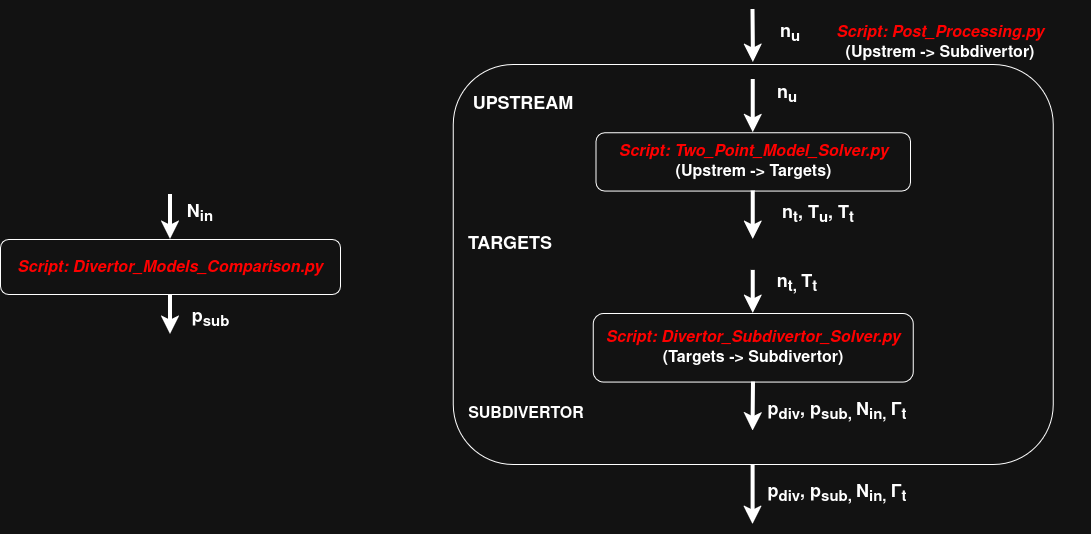

The diagram above was exported from draw.io. Its source (the exported page's mxGraphModel, read from the mxfile embedded in the PNG):
<mxGraphModel dx="2274" dy="1894" grid="1" gridSize="10" guides="1" tooltips="1" connect="1" arrows="1" fold="1" page="1" pageScale="1" pageWidth="850" pageHeight="1100" math="0" shadow="0">
  <root>
    <mxCell id="0" />
    <mxCell id="1" parent="0" />
    <mxCell id="YhCrOgWXeFgZuRTPT1tG-20" connectable="0" parent="1" style="group" value="" vertex="1">
      <mxGeometry height="140" width="340" x="-390" y="185" as="geometry" />
    </mxCell>
    <mxCell id="YhCrOgWXeFgZuRTPT1tG-21" parent="YhCrOgWXeFgZuRTPT1tG-20" style="rounded=1;whiteSpace=wrap;html=1;" value="&lt;font style=&quot;font-size: 16px;&quot;&gt;&lt;b&gt;&lt;i&gt;&lt;span style=&quot;color: light-dark(rgb(0, 0, 0), rgb(255, 0, 0));&quot;&gt;Script: Divertor_Models_Comparison.py&lt;/span&gt;&lt;/i&gt;&lt;/b&gt;&lt;/font&gt;" vertex="1">
      <mxGeometry height="55" width="340" y="45" as="geometry" />
    </mxCell>
    <mxCell id="YhCrOgWXeFgZuRTPT1tG-22" edge="1" parent="YhCrOgWXeFgZuRTPT1tG-20" style="endArrow=classic;html=1;rounded=0;entryX=0.5;entryY=0;entryDx=0;entryDy=0;strokeWidth=4;" target="YhCrOgWXeFgZuRTPT1tG-21" value="">
      <mxGeometry height="50" relative="1" width="50" as="geometry">
        <mxPoint x="170" as="sourcePoint" />
        <mxPoint x="139.5" as="targetPoint" />
      </mxGeometry>
    </mxCell>
    <mxCell id="YhCrOgWXeFgZuRTPT1tG-23" parent="YhCrOgWXeFgZuRTPT1tG-20" style="text;html=1;whiteSpace=wrap;strokeColor=none;fillColor=none;align=center;verticalAlign=middle;rounded=0;" value="&lt;font style=&quot;font-size: 18px;&quot;&gt;&lt;b&gt;N&lt;sub&gt;in&lt;/sub&gt;&lt;/b&gt;&lt;/font&gt;" vertex="1">
      <mxGeometry height="30" width="60" x="170" y="5" as="geometry" />
    </mxCell>
    <mxCell id="YhCrOgWXeFgZuRTPT1tG-24" edge="1" parent="YhCrOgWXeFgZuRTPT1tG-20" source="YhCrOgWXeFgZuRTPT1tG-21" style="endArrow=classic;html=1;rounded=0;exitX=0.5;exitY=1;exitDx=0;exitDy=0;strokeWidth=4;" value="">
      <mxGeometry height="50" relative="1" width="50" as="geometry">
        <mxPoint x="89.5" y="50" as="sourcePoint" />
        <mxPoint x="170" y="140" as="targetPoint" />
      </mxGeometry>
    </mxCell>
    <mxCell id="Ya3pnfoiCLp0VAAy4Nk2-18" parent="YhCrOgWXeFgZuRTPT1tG-20" style="text;html=1;whiteSpace=wrap;strokeColor=none;fillColor=none;align=center;verticalAlign=middle;rounded=0;" value="&lt;font style=&quot;font-size: 18px;&quot;&gt;&lt;b&gt;p&lt;sub&gt;sub&lt;/sub&gt;&lt;/b&gt;&lt;/font&gt;" vertex="1">
      <mxGeometry height="30" width="80.5" x="170" y="110" as="geometry" />
    </mxCell>
    <mxCell id="Ya3pnfoiCLp0VAAy4Nk2-15" connectable="0" parent="1" style="group" value="" vertex="1">
      <mxGeometry height="520" width="650" x="50" y="-5" as="geometry" />
    </mxCell>
    <mxCell id="YhCrOgWXeFgZuRTPT1tG-27" parent="Ya3pnfoiCLp0VAAy4Nk2-15" style="rounded=1;whiteSpace=wrap;html=1;" value="" vertex="1">
      <mxGeometry height="400" width="600" x="12.75" y="60" as="geometry" />
    </mxCell>
    <mxCell id="YhCrOgWXeFgZuRTPT1tG-9" connectable="0" parent="Ya3pnfoiCLp0VAAy4Nk2-15" style="group" value="" vertex="1">
      <mxGeometry height="170" width="314.5" x="155.5" y="75" as="geometry" />
    </mxCell>
    <mxCell id="YhCrOgWXeFgZuRTPT1tG-6" connectable="0" parent="YhCrOgWXeFgZuRTPT1tG-9" style="group" value="" vertex="1">
      <mxGeometry height="106.88" width="314.5" y="53.13" as="geometry" />
    </mxCell>
    <mxCell id="YhCrOgWXeFgZuRTPT1tG-2" parent="YhCrOgWXeFgZuRTPT1tG-6" style="rounded=1;whiteSpace=wrap;html=1;" value="&lt;b&gt;&lt;font style=&quot;font-size: 16px;&quot;&gt;&lt;span style=&quot;color: light-dark(rgb(0, 0, 0), rgb(255, 0, 0));&quot;&gt;&lt;i&gt;Script: Two_Point_Model_Solver.py&lt;/i&gt;&lt;/span&gt;&lt;br&gt;(Upstrem -&amp;gt; Targets)&lt;/font&gt;&lt;/b&gt;" vertex="1">
      <mxGeometry height="58.29818181818182" width="314.5" as="geometry" />
    </mxCell>
    <mxCell id="YhCrOgWXeFgZuRTPT1tG-4" edge="1" parent="YhCrOgWXeFgZuRTPT1tG-6" source="YhCrOgWXeFgZuRTPT1tG-2" style="endArrow=classic;html=1;rounded=0;exitX=0.5;exitY=1;exitDx=0;exitDy=0;strokeWidth=4;" value="">
      <mxGeometry height="50" relative="1" width="50" as="geometry">
        <mxPoint x="125.80000000000001" y="330.3563636363636" as="sourcePoint" />
        <mxPoint x="157.25" y="106.88" as="targetPoint" />
      </mxGeometry>
    </mxCell>
    <mxCell id="YhCrOgWXeFgZuRTPT1tG-5" parent="YhCrOgWXeFgZuRTPT1tG-6" style="text;html=1;whiteSpace=wrap;strokeColor=none;fillColor=none;align=center;verticalAlign=middle;rounded=0;" value="&lt;b&gt;&lt;font style=&quot;font-size: 18px;&quot;&gt;n&lt;sub&gt;t&lt;/sub&gt;, T&lt;sub&gt;u&lt;/sub&gt;, T&lt;sub&gt;t&lt;/sub&gt;&lt;/font&gt;&lt;/b&gt;" vertex="1">
      <mxGeometry height="29.15" width="107.7054794520548" x="168.75778331257786" y="68.01" as="geometry" />
    </mxCell>
    <mxCell id="YhCrOgWXeFgZuRTPT1tG-7" edge="1" parent="YhCrOgWXeFgZuRTPT1tG-9" style="endArrow=classic;html=1;rounded=0;entryX=0.5;entryY=0;entryDx=0;entryDy=0;strokeWidth=4;" target="YhCrOgWXeFgZuRTPT1tG-2" value="">
      <mxGeometry height="50" relative="1" width="50" as="geometry">
        <mxPoint x="157.25" as="sourcePoint" />
        <mxPoint x="205.47333333333333" y="191.25" as="targetPoint" />
      </mxGeometry>
    </mxCell>
    <mxCell id="YhCrOgWXeFgZuRTPT1tG-8" parent="YhCrOgWXeFgZuRTPT1tG-9" style="text;html=1;whiteSpace=wrap;strokeColor=none;fillColor=none;align=center;verticalAlign=middle;rounded=0;" value="&lt;b&gt;&lt;font style=&quot;font-size: 18px;&quot;&gt;n&lt;sub&gt;u&lt;/sub&gt;&lt;/font&gt;&lt;/b&gt;" vertex="1">
      <mxGeometry height="31.875" width="83.86666666666666" x="149.56222222222223" as="geometry" />
    </mxCell>
    <mxCell id="YhCrOgWXeFgZuRTPT1tG-17" connectable="0" parent="Ya3pnfoiCLp0VAAy4Nk2-15" style="group" value="" vertex="1">
      <mxGeometry height="160" width="320" x="152.75" y="265" as="geometry" />
    </mxCell>
    <mxCell id="YhCrOgWXeFgZuRTPT1tG-10" parent="YhCrOgWXeFgZuRTPT1tG-17" style="rounded=1;whiteSpace=wrap;html=1;" value="&lt;b&gt;&lt;font style=&quot;font-size: 16px;&quot;&gt;&lt;span style=&quot;color: light-dark(rgb(0, 0, 0), rgb(255, 0, 0));&quot;&gt;&lt;i&gt;Script: Divertor_Subdivertor_Solver.py&lt;/i&gt;&lt;br&gt;&lt;/span&gt;&lt;span style=&quot;color: light-dark(rgb(0, 0, 0), rgb(255, 255, 255));&quot;&gt;(Targets -&amp;gt; Subdivertor)&lt;/span&gt;&lt;/font&gt;&lt;/b&gt;" vertex="1">
      <mxGeometry height="68.57" width="320" y="44" as="geometry" />
    </mxCell>
    <mxCell id="YhCrOgWXeFgZuRTPT1tG-11" edge="1" parent="YhCrOgWXeFgZuRTPT1tG-17" style="endArrow=classic;html=1;rounded=0;entryX=0.5;entryY=0;entryDx=0;entryDy=0;strokeWidth=4;" target="YhCrOgWXeFgZuRTPT1tG-10" value="">
      <mxGeometry height="50" relative="1" width="50" as="geometry">
        <mxPoint x="160" y="0.8899999999999864" as="sourcePoint" />
        <mxPoint x="174.05795454545458" as="targetPoint" />
      </mxGeometry>
    </mxCell>
    <mxCell id="Ya3pnfoiCLp0VAAy4Nk2-11" edge="1" parent="YhCrOgWXeFgZuRTPT1tG-17" style="endArrow=classic;html=1;rounded=0;exitX=0.5;exitY=1;exitDx=0;exitDy=0;strokeWidth=4;" value="">
      <mxGeometry height="50" relative="1" width="50" as="geometry">
        <mxPoint x="160.25" y="112.56999999999998" as="sourcePoint" />
        <mxPoint x="159.76" y="161.44999999999996" as="targetPoint" />
      </mxGeometry>
    </mxCell>
    <mxCell id="YhCrOgWXeFgZuRTPT1tG-16" parent="YhCrOgWXeFgZuRTPT1tG-17" style="text;html=1;whiteSpace=wrap;strokeColor=none;fillColor=none;align=center;verticalAlign=middle;rounded=0;" value="&lt;b&gt;&lt;font style=&quot;font-size: 18px;&quot;&gt;p&lt;sub&gt;div&lt;/sub&gt;, p&lt;sub&gt;sub,&amp;nbsp;&lt;/sub&gt;N&lt;sub&gt;in, &lt;/sub&gt;Γ&lt;sub&gt;t&lt;/sub&gt;&lt;/font&gt;&lt;/b&gt;" vertex="1">
      <mxGeometry height="34.28571428571428" width="150.35113636363636" x="169.64886363636364" y="125.71428571428572" as="geometry" />
    </mxCell>
    <mxCell id="Ya3pnfoiCLp0VAAy4Nk2-10" parent="YhCrOgWXeFgZuRTPT1tG-17" style="text;html=1;whiteSpace=wrap;strokeColor=none;fillColor=none;align=center;verticalAlign=middle;rounded=0;fontSize=16;" value="&lt;b&gt;&lt;font style=&quot;font-size: 18px;&quot;&gt;n&lt;sub&gt;t,&amp;nbsp;&lt;/sub&gt;T&lt;sub&gt;t&lt;/sub&gt;&lt;/font&gt;&lt;/b&gt;" vertex="1">
      <mxGeometry height="30" width="60" x="174.5" as="geometry" />
    </mxCell>
    <mxCell id="YhCrOgWXeFgZuRTPT1tG-34" parent="Ya3pnfoiCLp0VAAy4Nk2-15" style="text;html=1;whiteSpace=wrap;strokeColor=none;fillColor=none;align=center;verticalAlign=middle;rounded=0;" value="&lt;font style=&quot;font-size: 18px;&quot;&gt;&lt;b&gt;n&lt;sub&gt;u&lt;/sub&gt;&lt;/b&gt;&lt;/font&gt;" vertex="1">
      <mxGeometry height="30" width="60" x="320" y="15" as="geometry" />
    </mxCell>
    <mxCell id="YhCrOgWXeFgZuRTPT1tG-36" parent="Ya3pnfoiCLp0VAAy4Nk2-15" style="text;html=1;whiteSpace=wrap;strokeColor=none;fillColor=none;align=center;verticalAlign=middle;rounded=0;" value="&lt;b&gt;&lt;font style=&quot;font-size: 18px;&quot;&gt;p&lt;sub&gt;div&lt;/sub&gt;, p&lt;sub&gt;sub,&amp;nbsp;&lt;/sub&gt;N&lt;sub&gt;in, &lt;/sub&gt;Γ&lt;sub&gt;t&lt;/sub&gt;&lt;/font&gt;&lt;/b&gt;" vertex="1">
      <mxGeometry height="30" width="150.35" x="322.4" y="475" as="geometry" />
    </mxCell>
    <mxCell id="Ya3pnfoiCLp0VAAy4Nk2-1" parent="Ya3pnfoiCLp0VAAy4Nk2-15" style="text;html=1;whiteSpace=wrap;strokeColor=none;fillColor=none;align=center;verticalAlign=middle;rounded=0;fontSize=16;" value="&lt;font style=&quot;font-size: 18px;&quot;&gt;&lt;b&gt;UPSTREAM&lt;/b&gt;&lt;/font&gt;" vertex="1">
      <mxGeometry height="30" width="140" x="12.75" y="85" as="geometry" />
    </mxCell>
    <mxCell id="Ya3pnfoiCLp0VAAy4Nk2-2" parent="Ya3pnfoiCLp0VAAy4Nk2-15" style="text;html=1;whiteSpace=wrap;strokeColor=none;fillColor=none;align=center;verticalAlign=middle;rounded=0;fontSize=16;" value="&lt;font style=&quot;font-size: 18px;&quot;&gt;&lt;b&gt;TARGETS&lt;/b&gt;&lt;/font&gt;" vertex="1">
      <mxGeometry height="30" width="140" y="225" as="geometry" />
    </mxCell>
    <mxCell id="Ya3pnfoiCLp0VAAy4Nk2-3" parent="Ya3pnfoiCLp0VAAy4Nk2-15" style="text;html=1;whiteSpace=wrap;strokeColor=none;fillColor=none;align=center;verticalAlign=middle;rounded=0;fontSize=16;" value="&lt;b&gt;SUBDIVERTOR&lt;/b&gt;" vertex="1">
      <mxGeometry height="30" width="140" x="15.5" y="395" as="geometry" />
    </mxCell>
    <mxCell id="Ya3pnfoiCLp0VAAy4Nk2-8" edge="1" parent="Ya3pnfoiCLp0VAAy4Nk2-15" style="endArrow=classic;html=1;rounded=0;entryX=0.5;entryY=0;entryDx=0;entryDy=0;strokeWidth=4;" value="">
      <mxGeometry height="50" relative="1" width="50" as="geometry">
        <mxPoint x="312.5" y="5" as="sourcePoint" />
        <mxPoint x="312.99" y="58" as="targetPoint" />
      </mxGeometry>
    </mxCell>
    <mxCell id="Ya3pnfoiCLp0VAAy4Nk2-9" edge="1" parent="Ya3pnfoiCLp0VAAy4Nk2-15" style="endArrow=classic;html=1;rounded=0;exitX=0.5;exitY=1;exitDx=0;exitDy=0;strokeWidth=4;" value="">
      <mxGeometry height="50" relative="1" width="50" as="geometry">
        <mxPoint x="312.61" y="460" as="sourcePoint" />
        <mxPoint x="312.61" y="520" as="targetPoint" />
      </mxGeometry>
    </mxCell>
    <mxCell id="Ya3pnfoiCLp0VAAy4Nk2-14" parent="Ya3pnfoiCLp0VAAy4Nk2-15" style="text;html=1;whiteSpace=wrap;strokeColor=none;fillColor=none;align=center;verticalAlign=middle;rounded=0;fontSize=16;" value="&lt;b&gt;&lt;font style=&quot;font-size: 16px;&quot;&gt;&lt;span style=&quot;color: light-dark(rgb(0, 0, 0), rgb(255, 0, 0));&quot;&gt;&lt;i&gt;Script: Post_Processing.py&lt;/i&gt;&lt;/span&gt;&lt;br&gt;(Upstrem -&amp;gt; Subdivertor)&lt;/font&gt;&lt;/b&gt;" vertex="1">
      <mxGeometry height="75" width="300" x="350" as="geometry" />
    </mxCell>
  </root>
</mxGraphModel>